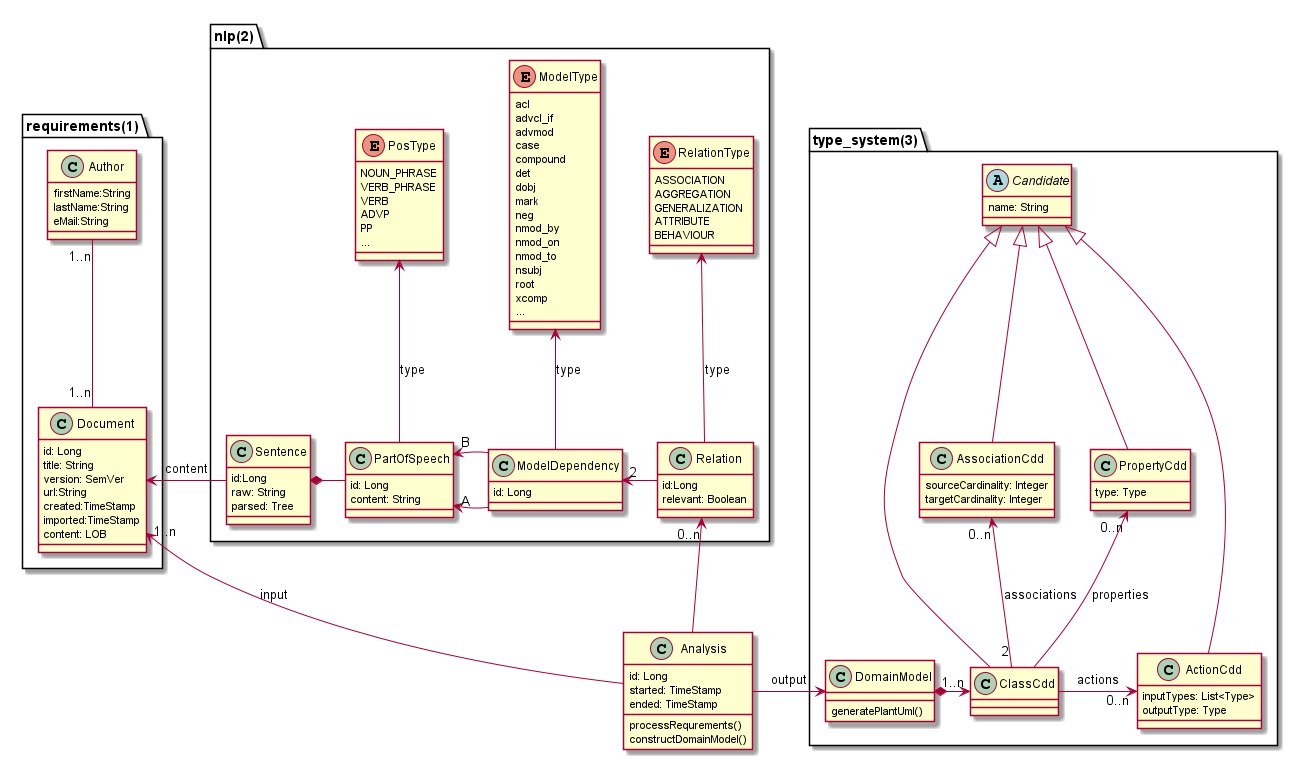

The diagram above was rendered by PlantUML. Its source (embedded in the PNG):
@startuml

package requirements(1) {
    class Author {
        firstName:String
        lastName:String
        eMail:String
    }
    class Document {
        id: Long
        title: String
        version: SemVer
        url:String
        created:TimeStamp
        imported:TimeStamp
        content: LOB
    }
    Document "1..n" -up- "1..n" Author
}

package nlp(2) {
    class Sentence {
        id:Long
        raw: String
        parsed: Tree
    }

    class PartOfSpeech {
        id: Long
        content: String
    }
    enum PosType {
        NOUN_PHRASE
        VERB_PHRASE
        VERB
        ADVP
        PP
        ...
    }
    Sentence *- PartOfSpeech

    enum ModelType{
        acl
        advcl_if
        advmod
        case
        compound
        det
        dobj
        mark
        neg
        nmod_by
        nmod_on
        nmod_to
        nsubj
        root
        xcomp
        ...
    }

    class ModelDependency {
        id: Long
    }
    ModelDependency -up-> ModelType : type

    class Relation {
        id:Long
        relevant: Boolean
    }
    enum RelationType {
        ASSOCIATION
        AGGREGATION
        GENERALIZATION
        ATTRIBUTE
        BEHAVIOUR
    }
    Relation -up-> RelationType : type

    PartOfSpeech -up-> PosType : type

    ModelDependency -left-> "A" PartOfSpeech
    ModelDependency -left-> "B" PartOfSpeech
    Relation -left-> "2" ModelDependency
}

package type_system(3) {
    abstract class Candidate {
        name: String
    }
    class ClassCdd extends Candidate {}
    class PropertyCdd extends Candidate {
        type: Type
    }
    class ActionCdd extends Candidate {
        inputTypes: List<Type>
        outputType: Type
    }
    class AssociationCdd extends Candidate {
        sourceCardinality: Integer
        targetCardinality: Integer
    }
    ClassCdd -up-> "0..n" PropertyCdd : properties
    ClassCdd -> "0..n" ActionCdd : actions
    ClassCdd "2" -up-> "0..n" AssociationCdd : associations

    class DomainModel {
        generatePlantUml()
    }

    DomainModel *-> "1..n" ClassCdd
}

Sentence -> Document : content


class Analysis {
    id: Long
    started: TimeStamp
    ended: TimeStamp
    processRequrements()
    constructDomainModel()
}

Analysis -up-> "1..n" Document : input
Analysis -> "0..n" Relation
Analysis -> DomainModel : output

@enduml